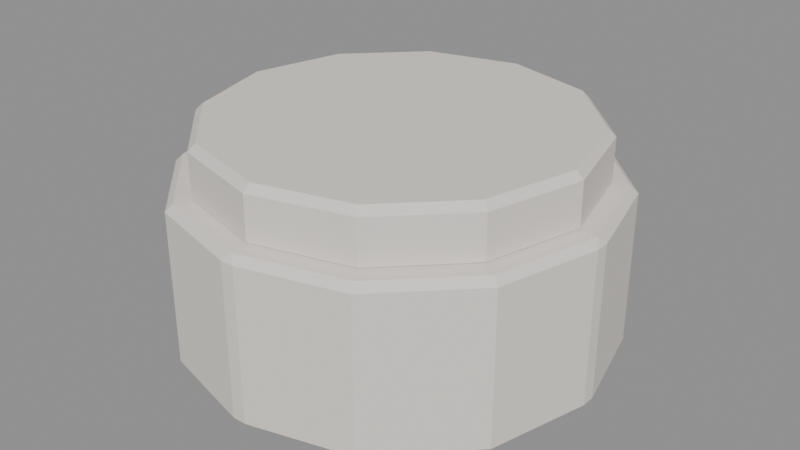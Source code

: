 # Source: MOV_Puff_Grande_v01.blend  (saved by Blender 4.2.66; exported with 4.5.12 LTS)
import bpy
from mathutils import Matrix  # noqa: F401  (used for matrix-valued properties, if any)

bpy.ops.wm.read_factory_settings(use_empty=True)
scene = bpy.context.scene
scene.name = 'Scene'

# ---- materials (node trees are filled in below, after node groups)
mat_polyroom_pbr = bpy.data.materials.new('Polyroom_PBR')

# ---- material node trees
mat_polyroom_pbr.use_nodes = True; mat_polyroom_pbr.node_tree.nodes.clear()
_N = mat_polyroom_pbr.node_tree.nodes; _L = mat_polyroom_pbr.node_tree.links
n0 = _N.new('ShaderNodeBsdfPrincipled'); n0.name = 'Principled BSDF'; n0.location = (10, 300)
n0.inputs[2].default_value = 0.8
n1 = _N.new('ShaderNodeOutputMaterial'); n1.name = 'Material Output'; n1.location = (300, 300)
n2 = _N.new('ShaderNodeAttribute'); n2.name = 'Attribute'; n2.location = (0, 0)
n2.attribute_name = 'Color'
_L.new(n0.outputs[0], n1.inputs[0])
_L.new(n2.outputs[0], n0.inputs[0])
n1.is_active_output = True

# ---- meshes
me_mov_puff_grande_v01 = bpy.data.meshes.new('MOV_Puff_Grande_v01')
me_mov_puff_grande_v01.from_pydata([(2.328e-10, 0.4345, 0.0), (-0.01449, 0.4461, 0.015), (0.01449, 0.4461, 0.015), (-2.328e-10, 0.4345, 0.35), (0.01449, 0.4461, 0.335), (-0.01449, 0.4461, 0.335), (0.2172, 0.3763, 0.0), (0.225, 0.3897, 0.015), (0.2172, 0.3763, 0.35), (0.225, 0.3897, 0.335), (0.3763, 0.2172, 0.0), (0.3897, 0.225, 0.015), (0.3763, 0.2172, 0.35), (0.3897, 0.225, 0.335), (0.4345, -2.328e-10, 0.0), (0.4461, 0.01449, 0.015), (0.4461, -0.01449, 0.015), (0.4345, 2.328e-10, 0.35), (0.4461, -0.01449, 0.335), (0.4461, 0.01449, 0.335), (0.3763, -0.2172, 0.0), (0.3897, -0.225, 0.015), (0.3763, -0.2172, 0.35), (0.3897, -0.225, 0.335), (0.2172, -0.3763, 0.0), (0.225, -0.3897, 0.015), (0.2172, -0.3763, 0.35), (0.225, -0.3897, 0.335), (-2.328e-10, -0.4345, 0.0), (0.01449, -0.4461, 0.015), (-0.01449, -0.4461, 0.015), (2.328e-10, -0.4345, 0.35), (-0.01449, -0.4461, 0.335), (0.01449, -0.4461, 0.335), (-0.2172, -0.3763, 0.0), (-0.225, -0.3897, 0.015), (-0.2172, -0.3763, 0.35), (-0.225, -0.3897, 0.335), (-0.3763, -0.2172, 0.0), (-0.3897, -0.225, 0.015), (-0.3763, -0.2172, 0.35), (-0.3897, -0.225, 0.335), (-0.4345, 2.328e-10, 0.0), (-0.4461, -0.01449, 0.015), (-0.4461, 0.01449, 0.015), (-0.4345, -2.328e-10, 0.35), (-0.4461, 0.01449, 0.335), (-0.4461, -0.01449, 0.335), (-0.3763, 0.2172, 0.0), (-0.3897, 0.225, 0.015), (-0.3763, 0.2172, 0.35), (-0.3897, 0.225, 0.335), (-0.2172, 0.3763, 0.0), (-0.225, 0.3897, 0.015), (-0.2172, 0.3763, 0.35), (-0.225, 0.3897, 0.335), (0.0, 0.3845, 0.34), (0.0, 0.4, 0.355), (0.0, 0.3845, 0.46), (0.0, 0.4, 0.445), (0.1922, 0.333, 0.34), (0.2, 0.3464, 0.355), (0.1922, 0.333, 0.46), (0.2, 0.3464, 0.445), (0.333, 0.1922, 0.34), (0.3464, 0.2, 0.355), (0.333, 0.1922, 0.46), (0.3464, 0.2, 0.445), (0.3845, 0.0, 0.34), (0.4, 0.0, 0.355), (0.3845, 0.0, 0.46), (0.4, 0.0, 0.445), (0.333, -0.1922, 0.34), (0.3464, -0.2, 0.355), (0.333, -0.1922, 0.46), (0.3464, -0.2, 0.445), (0.1922, -0.333, 0.34), (0.2, -0.3464, 0.355), (0.1922, -0.333, 0.46), (0.2, -0.3464, 0.445), (0.0, -0.3845, 0.34), (0.0, -0.4, 0.355), (0.0, -0.3845, 0.46), (0.0, -0.4, 0.445), (-0.1922, -0.333, 0.34), (-0.2, -0.3464, 0.355), (-0.1922, -0.333, 0.46), (-0.2, -0.3464, 0.445), (-0.333, -0.1922, 0.34), (-0.3464, -0.2, 0.355), (-0.333, -0.1922, 0.46), (-0.3464, -0.2, 0.445), (-0.3845, 0.0, 0.34), (-0.4, 0.0, 0.355), (-0.3845, 0.0, 0.46), (-0.4, 0.0, 0.445), (-0.333, 0.1922, 0.34), (-0.3464, 0.2, 0.355), (-0.333, 0.1922, 0.46), (-0.3464, 0.2, 0.445), (-0.1922, 0.333, 0.34), (-0.2, 0.3464, 0.355), (-0.1922, 0.333, 0.46), (-0.2, 0.3464, 0.445)], [], [(53, 55, 5, 1), (11, 13, 19, 15), (16, 18, 23, 21), (21, 23, 27, 25), (25, 27, 33, 29), (30, 32, 37, 35), (35, 37, 41, 39), (39, 41, 47, 43), (44, 46, 51, 49), (49, 51, 55, 53), (7, 9, 13, 11), (56, 60, 64, 68, 72, 76, 80, 84, 88, 92, 96, 100), (8, 3, 54, 50, 45, 40, 36, 31, 26, 22, 17, 12), (2, 4, 9, 7), (101, 103, 59, 57), (65, 67, 71, 69), (69, 71, 75, 73), (73, 75, 79, 77), (77, 79, 83, 81), (81, 83, 87, 85), (85, 87, 91, 89), (89, 91, 95, 93), (93, 95, 99, 97), (97, 99, 103, 101), (61, 63, 67, 65), (62, 58, 102, 98, 94, 90, 86, 82, 78, 74, 70, 66), (57, 59, 63, 61), (0, 1, 2), (3, 4, 5), (14, 15, 16), (17, 18, 19), (28, 29, 30), (31, 32, 33), (42, 43, 44), (45, 46, 47), (2, 7, 6, 0), (9, 4, 3, 8), (1, 5, 4, 2), (7, 11, 10, 6), (13, 9, 8, 12), (11, 15, 14, 10), (19, 13, 12, 17), (18, 16, 15, 19), (16, 21, 20, 14), (23, 18, 17, 22), (21, 25, 24, 20), (27, 23, 22, 26), (25, 29, 28, 24), (33, 27, 26, 31), (32, 30, 29, 33), (30, 35, 34, 28), (37, 32, 31, 36), (35, 39, 38, 34), (41, 37, 36, 40), (39, 43, 42, 38), (47, 41, 40, 45), (46, 44, 43, 47), (44, 49, 48, 42), (51, 46, 45, 50), (49, 53, 52, 48), (55, 51, 50, 54), (53, 1, 0, 52), (5, 55, 54, 3), (57, 61, 60, 56), (63, 59, 58, 62), (61, 65, 64, 60), (67, 63, 62, 66), (65, 69, 68, 64), (71, 67, 66, 70), (69, 73, 72, 68), (75, 71, 70, 74), (73, 77, 76, 72), (79, 75, 74, 78), (77, 81, 80, 76), (83, 79, 78, 82), (81, 85, 84, 80), (87, 83, 82, 86), (85, 89, 88, 84), (91, 87, 86, 90), (89, 93, 92, 88), (95, 91, 90, 94), (93, 97, 96, 92), (99, 95, 94, 98), (97, 101, 100, 96), (103, 99, 98, 102), (101, 57, 56, 100), (59, 103, 102, 58), (0, 6, 10, 14, 20, 24, 28, 34, 38, 42, 48, 52)])
_uv = me_mov_puff_grande_v01.uv_layers.new(name='UVMap')
_uv.uv.foreach_set('vector', [0.1942, 0.5272, 0.1942, 0.5272, 0.0802, 0.4614, 0.0802, 0.4614, 0.335, 0.5272, 0.335, 0.5272, 0.449, 0.4614, 0.449, 0.4614, 0.4614, 0.449, 0.4614, 0.449, 0.5272, 0.335, 0.5272, 0.335, 0.5272, 0.335, 0.5272, 0.335, 0.5272, 0.1942, 0.5272, 0.1942, 0.5272, 0.1942, 0.5272, 0.1942, 0.4614, 0.0802, 0.4614, 0.0802, 0.4614, 0.0802, 0.4614, 0.0802, 0.5272, 0.1942, 0.5272, 0.1942, 0.5272, 0.1942, 0.5272, 0.1942, 0.5272, 0.335, 0.5272, 0.335, 0.5272, 0.335, 0.5272, 0.335, 0.4614, 0.449, 0.4614, 0.449, 0.449, 0.4614, 0.449, 0.4614, 0.335, 0.5272, 0.335, 0.5272, 0.335, 0.5272, 0.335, 0.5272, 0.1942, 0.5272, 0.1942, 0.5272, 0.1942, 0.5272, 0.1942, 0.5272, 0.335, 0.5272, 0.335, 0.5272, 0.01105, 0.8247, 0.01105, 0.7045, 0.07116, 0.6003, 0.1753, 0.5402, 0.2955, 0.5402, 0.3997, 0.6003, 0.4598, 0.7045, 0.4598, 0.8247, 0.3997, 0.9288, 0.2955, 0.989, 0.1753, 0.989, 0.07116, 0.9288, 0.1967, 0.5181, 0.07898, 0.4502, 0.01105, 0.3325, 0.01105, 0.1967, 0.07898, 0.07898, 0.1967, 0.01105, 0.3325, 0.01105, 0.4502, 0.07898, 0.5181, 0.1967, 0.5181, 0.3325, 0.4502, 0.4502, 0.3325, 0.5181, 0.0802, 0.4614, 0.0802, 0.4614, 0.1942, 0.5272, 0.1942, 0.5272, 0.06453, 0.9355, 0.06453, 0.9355, 0.001984, 0.8271, 0.001984, 0.8271, 0.1729, 0.998, 0.1729, 0.998, 0.298, 0.998, 0.298, 0.998, 0.298, 0.998, 0.298, 0.998, 0.4063, 0.9355, 0.4063, 0.9355, 0.4063, 0.9355, 0.4063, 0.9355, 0.4688, 0.8271, 0.4688, 0.8271, 0.4688, 0.8271, 0.4688, 0.8271, 0.4688, 0.702, 0.4688, 0.702, 0.4688, 0.702, 0.4688, 0.702, 0.4688, 0.8271, 0.4688, 0.8271, 0.4688, 0.8271, 0.4688, 0.8271, 0.4063, 0.9355, 0.4063, 0.9355, 0.4063, 0.9355, 0.4063, 0.9355, 0.298, 0.998, 0.298, 0.998, 0.298, 0.998, 0.298, 0.998, 0.1729, 0.998, 0.1729, 0.998, 0.1729, 0.998, 0.1729, 0.998, 0.06453, 0.9355, 0.06453, 0.9355, 0.06453, 0.9355, 0.06453, 0.9355, 0.1729, 0.998, 0.1729, 0.998, 0.07116, 0.9288, 0.01105, 0.8247, 0.01105, 0.7045, 0.07116, 0.6003, 0.1753, 0.5402, 0.2955, 0.5402, 0.3997, 0.6003, 0.4598, 0.7045, 0.4598, 0.8247, 0.3997, 0.9288, 0.2955, 0.989, 0.1753, 0.989, 0.001984, 0.8271, 0.001984, 0.8271, 0.06453, 0.9355, 0.06453, 0.9355, 0.07898, 0.4502, 0.0802, 0.4614, 0.06782, 0.449, 0.07445, 0.458, 0.07235, 0.4568, 0.0802, 0.4614, 0.07898, 0.07898, 0.06782, 0.0802, 0.0802, 0.06782, 0.4502, 0.4502, 0.4614, 0.449, 0.449, 0.4614, 0.4502, 0.07898, 0.449, 0.06782, 0.4614, 0.0802, 0.458, 0.07445, 0.4614, 0.0802, 0.4568, 0.07235, 0.4502, 0.4502, 0.4614, 0.449, 0.449, 0.4614, 0.458, 0.4547, 0.4568, 0.4568, 0.4614, 0.449, 0.06782, 0.449, 0.001984, 0.335, 0.01105, 0.3325, 0.07898, 0.4502, 0.1942, 0.5272, 0.0802, 0.4614, 0.07898, 0.4502, 0.1967, 0.5181, 0.0802, 0.4614, 0.0802, 0.4614, 0.0802, 0.4614, 0.0802, 0.4614, 0.001984, 0.335, 0.001984, 0.1942, 0.01105, 0.1967, 0.01105, 0.3325, 0.335, 0.5272, 0.1942, 0.5272, 0.1967, 0.5181, 0.3325, 0.5181, 0.001984, 0.1942, 0.06782, 0.0802, 0.07898, 0.07898, 0.01105, 0.1967, 0.449, 0.4614, 0.335, 0.5272, 0.3325, 0.5181, 0.4502, 0.4502, 0.4614, 0.449, 0.4614, 0.449, 0.449, 0.4614, 0.449, 0.4614, 0.0802, 0.06782, 0.1942, 0.001984, 0.1967, 0.01105, 0.07898, 0.07898, 0.5272, 0.335, 0.4614, 0.449, 0.4502, 0.4502, 0.5181, 0.3325, 0.1942, 0.001984, 0.335, 0.001984, 0.3325, 0.01105, 0.1967, 0.01105, 0.5272, 0.1942, 0.5272, 0.335, 0.5181, 0.3325, 0.5181, 0.1967, 0.335, 0.001984, 0.449, 0.06782, 0.4502, 0.07898, 0.3325, 0.01105, 0.4614, 0.0802, 0.5272, 0.1942, 0.5181, 0.1967, 0.4502, 0.07898, 0.4614, 0.0802, 0.4614, 0.0802, 0.4614, 0.0802, 0.4614, 0.0802, 0.4614, 0.0802, 0.5272, 0.1942, 0.5181, 0.1967, 0.4502, 0.07898, 0.5272, 0.1942, 0.4614, 0.0802, 0.458, 0.07445, 0.526, 0.1921, 0.5272, 0.1942, 0.5272, 0.335, 0.5181, 0.3325, 0.5181, 0.1967, 0.5272, 0.335, 0.5272, 0.1942, 0.5272, 0.1967, 0.5272, 0.3325, 0.5272, 0.335, 0.4614, 0.449, 0.4502, 0.4502, 0.5181, 0.3325, 0.4614, 0.449, 0.5272, 0.335, 0.526, 0.3371, 0.458, 0.4547, 0.449, 0.4614, 0.449, 0.4614, 0.4614, 0.449, 0.4614, 0.449, 0.449, 0.4614, 0.335, 0.5272, 0.3325, 0.5181, 0.4502, 0.4502, 0.335, 0.5272, 0.449, 0.4614, 0.4547, 0.458, 0.3371, 0.526, 0.335, 0.5272, 0.1942, 0.5272, 0.1967, 0.5181, 0.3325, 0.5181, 0.1942, 0.5272, 0.335, 0.5272, 0.3325, 0.5272, 0.1967, 0.5272, 0.1942, 0.5272, 0.0802, 0.4614, 0.07898, 0.4502, 0.1967, 0.5181, 0.0802, 0.4614, 0.1942, 0.5272, 0.1921, 0.526, 0.07445, 0.458, 0.001984, 0.8271, 0.001984, 0.702, 0.01105, 0.7045, 0.01105, 0.8247, 0.06453, 0.9355, 0.001984, 0.8271, 0.01105, 0.8247, 0.07116, 0.9288, 0.001984, 0.702, 0.06453, 0.5937, 0.07116, 0.6003, 0.01105, 0.7045, 0.1729, 0.998, 0.06453, 0.9355, 0.07116, 0.9288, 0.1753, 0.989, 0.06453, 0.5937, 0.1729, 0.5312, 0.1753, 0.5402, 0.07116, 0.6003, 0.298, 0.998, 0.1729, 0.998, 0.1753, 0.989, 0.2955, 0.989, 0.1729, 0.5312, 0.298, 0.5312, 0.2955, 0.5402, 0.1753, 0.5402, 0.4063, 0.9355, 0.298, 0.998, 0.2955, 0.989, 0.3997, 0.9288, 0.298, 0.5312, 0.4063, 0.5937, 0.3997, 0.6003, 0.2955, 0.5402, 0.4688, 0.8271, 0.4063, 0.9355, 0.3997, 0.9288, 0.4598, 0.8247, 0.4063, 0.5937, 0.4688, 0.702, 0.4598, 0.7045, 0.3997, 0.6003, 0.4688, 0.702, 0.4688, 0.8271, 0.4598, 0.8247, 0.4598, 0.7045, 0.4688, 0.702, 0.4688, 0.8271, 0.4598, 0.8247, 0.4598, 0.7045, 0.4688, 0.8271, 0.4688, 0.702, 0.4688, 0.7045, 0.4688, 0.8247, 0.4688, 0.8271, 0.4063, 0.9355, 0.3997, 0.9288, 0.4598, 0.8247, 0.4063, 0.9355, 0.4688, 0.8271, 0.4676, 0.8292, 0.4075, 0.9334, 0.4063, 0.9355, 0.298, 0.998, 0.2955, 0.989, 0.3997, 0.9288, 0.298, 0.998, 0.4063, 0.9355, 0.4042, 0.9367, 0.3001, 0.9968, 0.298, 0.998, 0.1729, 0.998, 0.1753, 0.989, 0.2955, 0.989, 0.1729, 0.998, 0.298, 0.998, 0.2955, 0.998, 0.1753, 0.998, 0.1729, 0.998, 0.06453, 0.9355, 0.07116, 0.9288, 0.1753, 0.989, 0.06453, 0.9355, 0.1729, 0.998, 0.1708, 0.9968, 0.06663, 0.9367, 0.06453, 0.9355, 0.001984, 0.8271, 0.01105, 0.8247, 0.07116, 0.9288, 0.001984, 0.8271, 0.06453, 0.9355, 0.06332, 0.9334, 0.003198, 0.8292, 0.07898, 0.4502, 0.01105, 0.3325, 0.01105, 0.1967, 0.07898, 0.07898, 0.1967, 0.01105, 0.3325, 0.01105, 0.4502, 0.07898, 0.5181, 0.1967, 0.5181, 0.3325, 0.4502, 0.4502, 0.3325, 0.5181, 0.1967, 0.5181])
_ca = me_mov_puff_grande_v01.color_attributes.new('Color', 'FLOAT_COLOR', 'POINT')
_ca.data.foreach_set('color', [0.8, 0.75, 0.7, 1.0, 0.8, 0.75, 0.7, 1.0, 0.8, 0.75, 0.7, 1.0, 0.8, 0.75, 0.7, 1.0, 0.8, 0.75, 0.7, 1.0, 0.8, 0.75, 0.7, 1.0, 0.8, 0.75, 0.7, 1.0, 0.8, 0.75, 0.7, 1.0, 0.8, 0.75, 0.7, 1.0, 0.8, 0.75, 0.7, 1.0, 0.8, 0.75, 0.7, 1.0, 0.8, 0.75, 0.7, 1.0, 0.8, 0.75, 0.7, 1.0, 0.8, 0.75, 0.7, 1.0, 0.8, 0.75, 0.7, 1.0, 0.8, 0.75, 0.7, 1.0, 0.8, 0.75, 0.7, 1.0, 0.8, 0.75, 0.7, 1.0, 0.8, 0.75, 0.7, 1.0, 0.8, 0.75, 0.7, 1.0, 0.8, 0.75, 0.7, 1.0, 0.8, 0.75, 0.7, 1.0, 0.8, 0.75, 0.7, 1.0, 0.8, 0.75, 0.7, 1.0, 0.8, 0.75, 0.7, 1.0, 0.8, 0.75, 0.7, 1.0, 0.8, 0.75, 0.7, 1.0, 0.8, 0.75, 0.7, 1.0, 0.8, 0.75, 0.7, 1.0, 0.8, 0.75, 0.7, 1.0, 0.8, 0.75, 0.7, 1.0, 0.8, 0.75, 0.7, 1.0, 0.8, 0.75, 0.7, 1.0, 0.8, 0.75, 0.7, 1.0, 0.8, 0.75, 0.7, 1.0, 0.8, 0.75, 0.7, 1.0, 0.8, 0.75, 0.7, 1.0, 0.8, 0.75, 0.7, 1.0, 0.8, 0.75, 0.7, 1.0, 0.8, 0.75, 0.7, 1.0, 0.8, 0.75, 0.7, 1.0, 0.8, 0.75, 0.7, 1.0, 0.8, 0.75, 0.7, 1.0, 0.8, 0.75, 0.7, 1.0, 0.8, 0.75, 0.7, 1.0, 0.8, 0.75, 0.7, 1.0, 0.8, 0.75, 0.7, 1.0, 0.8, 0.75, 0.7, 1.0, 0.8, 0.75, 0.7, 1.0, 0.8, 0.75, 0.7, 1.0, 0.8, 0.75, 0.7, 1.0, 0.8, 0.75, 0.7, 1.0, 0.8, 0.75, 0.7, 1.0, 0.8, 0.75, 0.7, 1.0, 0.8, 0.75, 0.7, 1.0, 0.8, 0.75, 0.7, 1.0, 0.8, 0.75, 0.7, 1.0, 0.8, 0.75, 0.7, 1.0, 0.8, 0.75, 0.7, 1.0, 0.8, 0.75, 0.7, 1.0, 0.8, 0.75, 0.7, 1.0, 0.8, 0.75, 0.7, 1.0, 0.8, 0.75, 0.7, 1.0, 0.8, 0.75, 0.7, 1.0, 0.8, 0.75, 0.7, 1.0, 0.8, 0.75, 0.7, 1.0, 0.8, 0.75, 0.7, 1.0, 0.8, 0.75, 0.7, 1.0, 0.8, 0.75, 0.7, 1.0, 0.8, 0.75, 0.7, 1.0, 0.8, 0.75, 0.7, 1.0, 0.8, 0.75, 0.7, 1.0, 0.8, 0.75, 0.7, 1.0, 0.8, 0.75, 0.7, 1.0, 0.8, 0.75, 0.7, 1.0, 0.8, 0.75, 0.7, 1.0, 0.8, 0.75, 0.7, 1.0, 0.8, 0.75, 0.7, 1.0, 0.8, 0.75, 0.7, 1.0, 0.8, 0.75, 0.7, 1.0, 0.8, 0.75, 0.7, 1.0, 0.8, 0.75, 0.7, 1.0, 0.8, 0.75, 0.7, 1.0, 0.8, 0.75, 0.7, 1.0, 0.8, 0.75, 0.7, 1.0, 0.8, 0.75, 0.7, 1.0, 0.8, 0.75, 0.7, 1.0, 0.8, 0.75, 0.7, 1.0, 0.8, 0.75, 0.7, 1.0, 0.8, 0.75, 0.7, 1.0, 0.8, 0.75, 0.7, 1.0, 0.8, 0.75, 0.7, 1.0, 0.8, 0.75, 0.7, 1.0, 0.8, 0.75, 0.7, 1.0, 0.8, 0.75, 0.7, 1.0, 0.8, 0.75, 0.7, 1.0, 0.8, 0.75, 0.7, 1.0, 0.8, 0.75, 0.7, 1.0, 0.8, 0.75, 0.7, 1.0, 0.8, 0.75, 0.7, 1.0, 0.8, 0.75, 0.7, 1.0, 0.8, 0.75, 0.7, 1.0, 0.8, 0.75, 0.7, 1.0, 0.8, 0.75, 0.7, 1.0])
me_mov_puff_grande_v01.materials.append(mat_polyroom_pbr)
me_mov_puff_grande_v01.update()

# ---- objects
ob_mov_puff_grande_v01 = bpy.data.objects.new('MOV_Puff_Grande_v01', me_mov_puff_grande_v01)

# ---- transforms, parenting, visibility, modifiers, constraints
ob_mov_puff_grande_v01.location = (0.0, 0.0, 0.0)

# ---- collection membership
scene.collection.objects.link(ob_mov_puff_grande_v01)

# ---- scene / render settings (as saved in the file)
scene.frame_start = 1; scene.frame_end = 250; scene.frame_set(1)
scene.render.engine = 'BLENDER_EEVEE_NEXT'
bpy.context.view_layer.update()

# ---- added for rendering (the .blend has no active camera and no usable light): camera, sun + grey world if the file has none
cam_auto = bpy.data.cameras.new('AutoCamera')
cam_auto.lens = 50.0
cam_auto.sensor_width = 36.0
cam_auto.clip_end = 1000.0
ob_auto_camera = bpy.data.objects.new('AutoCamera', cam_auto)
scene.collection.objects.link(ob_auto_camera)
ob_auto_camera.location = (1.24262, -1.49114, 1.22409)
ob_auto_camera.rotation_euler = (1.09748, -7.21219e-08, 0.694738)
scene.camera = ob_auto_camera
light_auto_sun = bpy.data.lights.new('AutoSun', 'SUN')
light_auto_sun.energy = 3.0
light_auto_sun.angle = 0.0523599
ob_auto_sun = bpy.data.objects.new('AutoSun', light_auto_sun)
scene.collection.objects.link(ob_auto_sun)
ob_auto_sun.rotation_euler = (0.872665, 0.174533, 0.523599)
if scene.world is None:
    world_auto = bpy.data.worlds.new('AutoWorld')
    world_auto.color = (0.3, 0.3, 0.3)
    scene.world = world_auto
bpy.context.view_layer.update()
